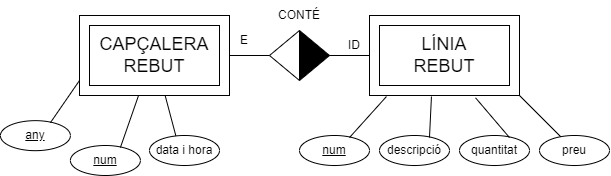

The diagram above was exported from draw.io. Its source (the exported page's mxGraphModel, read from the mxfile embedded in the PNG):
<mxGraphModel dx="1679" dy="554" grid="1" gridSize="10" guides="1" tooltips="1" connect="1" arrows="1" fold="1" page="1" pageScale="1" pageWidth="827" pageHeight="1169" math="0" shadow="0">
  <root>
    <mxCell id="0" />
    <mxCell id="1" parent="0" />
    <mxCell id="3qOpGYFH5oxsdP-UGP8--1" value="&lt;font style=&quot;font-size: 18px;&quot;&gt;CAPÇALERA&lt;br&gt;REBUT&lt;/font&gt;" style="rounded=0;whiteSpace=wrap;html=1;" parent="1" vertex="1">
      <mxGeometry x="50" y="130" width="150" height="80" as="geometry" />
    </mxCell>
    <mxCell id="3qOpGYFH5oxsdP-UGP8--2" value="&lt;u&gt;num&lt;/u&gt;" style="ellipse;whiteSpace=wrap;html=1;" parent="1" vertex="1">
      <mxGeometry x="40.9" y="260" width="70" height="30" as="geometry" />
    </mxCell>
    <mxCell id="3qOpGYFH5oxsdP-UGP8--3" value="" style="endArrow=none;html=1;rounded=0;entryX=0.394;entryY=0.998;entryDx=0;entryDy=0;entryPerimeter=0;exitX=0.714;exitY=0.069;exitDx=0;exitDy=0;exitPerimeter=0;" parent="1" source="3qOpGYFH5oxsdP-UGP8--2" target="3qOpGYFH5oxsdP-UGP8--1" edge="1">
      <mxGeometry width="50" height="50" relative="1" as="geometry">
        <mxPoint x="370" y="250" as="sourcePoint" />
        <mxPoint x="420" y="200" as="targetPoint" />
      </mxGeometry>
    </mxCell>
    <mxCell id="3qOpGYFH5oxsdP-UGP8--4" value="data i hora" style="ellipse;whiteSpace=wrap;html=1;" parent="1" vertex="1">
      <mxGeometry x="120" y="250" width="70" height="30" as="geometry" />
    </mxCell>
    <mxCell id="3qOpGYFH5oxsdP-UGP8--5" value="" style="endArrow=none;html=1;rounded=0;exitX=0.377;exitY=0.015;exitDx=0;exitDy=0;exitPerimeter=0;" parent="1" source="3qOpGYFH5oxsdP-UGP8--4" target="3qOpGYFH5oxsdP-UGP8--1" edge="1">
      <mxGeometry width="50" height="50" relative="1" as="geometry">
        <mxPoint x="450" y="250" as="sourcePoint" />
        <mxPoint x="189" y="210" as="targetPoint" />
      </mxGeometry>
    </mxCell>
    <mxCell id="3qOpGYFH5oxsdP-UGP8--7" value="PEL·LÍCULA" style="rounded=0;whiteSpace=wrap;html=1;shadow=0;glass=0;" parent="1" vertex="1">
      <mxGeometry x="340" y="130" width="150" height="80" as="geometry" />
    </mxCell>
    <mxCell id="3qOpGYFH5oxsdP-UGP8--8" value="&lt;u&gt;num&lt;/u&gt;" style="ellipse;whiteSpace=wrap;html=1;" parent="1" vertex="1">
      <mxGeometry x="270" y="250" width="70" height="30" as="geometry" />
    </mxCell>
    <mxCell id="3qOpGYFH5oxsdP-UGP8--9" value="" style="endArrow=none;html=1;rounded=0;entryX=0.113;entryY=1.013;entryDx=0;entryDy=0;entryPerimeter=0;exitX=0.714;exitY=0.069;exitDx=0;exitDy=0;exitPerimeter=0;" parent="1" source="3qOpGYFH5oxsdP-UGP8--8" target="3qOpGYFH5oxsdP-UGP8--7" edge="1">
      <mxGeometry width="50" height="50" relative="1" as="geometry">
        <mxPoint x="660" y="250" as="sourcePoint" />
        <mxPoint x="710" y="200" as="targetPoint" />
      </mxGeometry>
    </mxCell>
    <mxCell id="8f0ef6LYHRjr9DAGwmMu-1" value="descripció" style="ellipse;whiteSpace=wrap;html=1;" parent="1" vertex="1">
      <mxGeometry x="350" y="250" width="70" height="30" as="geometry" />
    </mxCell>
    <mxCell id="8f0ef6LYHRjr9DAGwmMu-2" value="" style="endArrow=none;html=1;rounded=0;entryX=0.413;entryY=1.013;entryDx=0;entryDy=0;entryPerimeter=0;exitX=0.714;exitY=0.069;exitDx=0;exitDy=0;exitPerimeter=0;" parent="1" source="8f0ef6LYHRjr9DAGwmMu-1" target="3qOpGYFH5oxsdP-UGP8--7" edge="1">
      <mxGeometry width="50" height="50" relative="1" as="geometry">
        <mxPoint x="690" y="250" as="sourcePoint" />
        <mxPoint x="429" y="210" as="targetPoint" />
      </mxGeometry>
    </mxCell>
    <mxCell id="8f0ef6LYHRjr9DAGwmMu-3" value="preu" style="ellipse;whiteSpace=wrap;html=1;" parent="1" vertex="1">
      <mxGeometry x="510" y="250" width="70" height="30" as="geometry" />
    </mxCell>
    <mxCell id="8f0ef6LYHRjr9DAGwmMu-5" value="quantitat" style="ellipse;whiteSpace=wrap;html=1;" parent="1" vertex="1">
      <mxGeometry x="430" y="250" width="70" height="30" as="geometry" />
    </mxCell>
    <mxCell id="8f0ef6LYHRjr9DAGwmMu-6" value="" style="endArrow=none;html=1;rounded=0;entryX=0.707;entryY=1.029;entryDx=0;entryDy=0;entryPerimeter=0;exitX=0.714;exitY=0.069;exitDx=0;exitDy=0;exitPerimeter=0;" parent="1" source="8f0ef6LYHRjr9DAGwmMu-5" target="3qOpGYFH5oxsdP-UGP8--7" edge="1">
      <mxGeometry width="50" height="50" relative="1" as="geometry">
        <mxPoint x="770" y="250" as="sourcePoint" />
        <mxPoint x="509" y="210" as="targetPoint" />
      </mxGeometry>
    </mxCell>
    <mxCell id="8f0ef6LYHRjr9DAGwmMu-7" value="&lt;font style=&quot;font-size: 18px;&quot;&gt;LÍNIA&lt;br&gt;REBUT&lt;/font&gt;" style="rounded=0;whiteSpace=wrap;html=1;shadow=0;glass=0;" parent="1" vertex="1">
      <mxGeometry x="350" y="140" width="130" height="60" as="geometry" />
    </mxCell>
    <mxCell id="8f0ef6LYHRjr9DAGwmMu-8" value="" style="triangle;whiteSpace=wrap;html=1;fillColor=#000000;" parent="1" vertex="1">
      <mxGeometry x="270" y="145" width="30" height="50" as="geometry" />
    </mxCell>
    <mxCell id="8f0ef6LYHRjr9DAGwmMu-9" value="" style="triangle;whiteSpace=wrap;html=1;direction=west;" parent="1" vertex="1">
      <mxGeometry x="240" y="145" width="30" height="50" as="geometry" />
    </mxCell>
    <mxCell id="8f0ef6LYHRjr9DAGwmMu-11" value="" style="endArrow=none;html=1;rounded=0;entryX=1;entryY=0.5;entryDx=0;entryDy=0;exitX=1;exitY=0.5;exitDx=0;exitDy=0;" parent="1" source="3qOpGYFH5oxsdP-UGP8--1" target="8f0ef6LYHRjr9DAGwmMu-9" edge="1">
      <mxGeometry width="50" height="50" relative="1" as="geometry">
        <mxPoint x="190" y="180" as="sourcePoint" />
        <mxPoint x="250" y="130" as="targetPoint" />
      </mxGeometry>
    </mxCell>
    <mxCell id="8f0ef6LYHRjr9DAGwmMu-13" value="" style="endArrow=none;html=1;rounded=0;entryX=0;entryY=0.5;entryDx=0;entryDy=0;exitX=1;exitY=0.5;exitDx=0;exitDy=0;" parent="1" source="8f0ef6LYHRjr9DAGwmMu-8" target="3qOpGYFH5oxsdP-UGP8--7" edge="1">
      <mxGeometry width="50" height="50" relative="1" as="geometry">
        <mxPoint x="300" y="169.5" as="sourcePoint" />
        <mxPoint x="340" y="169.5" as="targetPoint" />
      </mxGeometry>
    </mxCell>
    <mxCell id="8f0ef6LYHRjr9DAGwmMu-18" value="CONTÉ" style="text;html=1;strokeColor=none;fillColor=none;align=center;verticalAlign=middle;whiteSpace=wrap;rounded=0;" parent="1" vertex="1">
      <mxGeometry x="240" y="115" width="60" height="30" as="geometry" />
    </mxCell>
    <mxCell id="QtF_RUuRU6wrgdeBNQNb-1" value="ID" style="text;html=1;strokeColor=none;fillColor=none;align=center;verticalAlign=middle;whiteSpace=wrap;rounded=0;" parent="1" vertex="1">
      <mxGeometry x="310" y="145" width="30" height="30" as="geometry" />
    </mxCell>
    <mxCell id="H28ueGh817eNsOQWSDlH-2" value="" style="endArrow=none;html=1;rounded=0;exitX=1;exitY=1;exitDx=0;exitDy=0;" parent="1" source="3qOpGYFH5oxsdP-UGP8--7" target="8f0ef6LYHRjr9DAGwmMu-3" edge="1">
      <mxGeometry width="50" height="50" relative="1" as="geometry">
        <mxPoint x="510" y="210" as="sourcePoint" />
        <mxPoint x="560" y="160" as="targetPoint" />
      </mxGeometry>
    </mxCell>
    <mxCell id="Nw6yEPECmmQCMNmm-QCD-1" value="E" style="text;html=1;strokeColor=none;fillColor=none;align=center;verticalAlign=middle;whiteSpace=wrap;rounded=0;" vertex="1" parent="1">
      <mxGeometry x="200" y="140" width="30" height="30" as="geometry" />
    </mxCell>
    <mxCell id="Nw6yEPECmmQCMNmm-QCD-2" value="" style="rounded=0;whiteSpace=wrap;html=1;shadow=0;glass=0;fillColor=none;" vertex="1" parent="1">
      <mxGeometry x="60" y="140" width="130" height="60" as="geometry" />
    </mxCell>
    <mxCell id="Nw6yEPECmmQCMNmm-QCD-3" value="&lt;u&gt;any&lt;/u&gt;" style="ellipse;whiteSpace=wrap;html=1;" vertex="1" parent="1">
      <mxGeometry x="-29.099999999999994" y="235.16" width="70" height="30" as="geometry" />
    </mxCell>
    <mxCell id="Nw6yEPECmmQCMNmm-QCD-4" value="" style="endArrow=none;html=1;rounded=0;entryX=0.394;entryY=0.998;entryDx=0;entryDy=0;entryPerimeter=0;exitX=0.714;exitY=0.069;exitDx=0;exitDy=0;exitPerimeter=0;" edge="1" source="Nw6yEPECmmQCMNmm-QCD-3" parent="1">
      <mxGeometry width="50" height="50" relative="1" as="geometry">
        <mxPoint x="310.9" y="235.16" as="sourcePoint" />
        <mxPoint x="50.00000000000003" y="195.00000000000003" as="targetPoint" />
      </mxGeometry>
    </mxCell>
  </root>
</mxGraphModel>